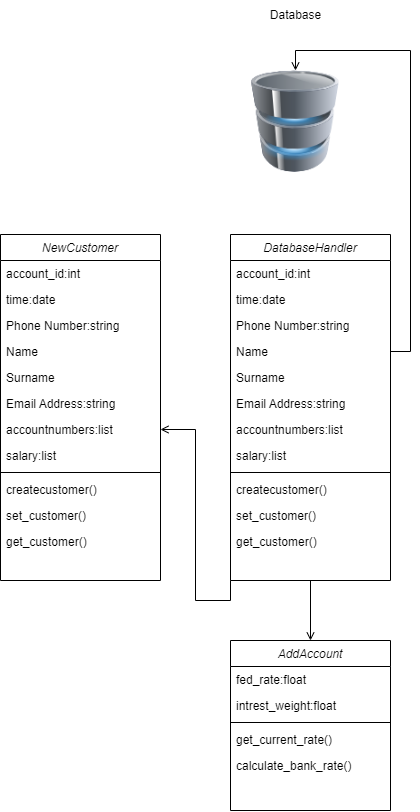

The diagram above was exported from draw.io. Its source (the exported page's mxGraphModel, read from the mxfile embedded in the PNG):
<mxGraphModel dx="2031" dy="3334" grid="1" gridSize="10" guides="1" tooltips="1" connect="1" arrows="1" fold="1" page="1" pageScale="1" pageWidth="827" pageHeight="1169" math="0" shadow="0">
  <root>
    <mxCell id="0" />
    <mxCell id="1" parent="0" />
    <mxCell id="2" style="edgeStyle=orthogonalEdgeStyle;rounded=0;orthogonalLoop=1;jettySize=auto;html=1;exitX=0.5;exitY=1;exitDx=0;exitDy=0;entryX=0.5;entryY=0;entryDx=0;entryDy=0;startArrow=none;startFill=0;endArrow=open;endFill=0;" edge="1" source="4" target="17" parent="1">
      <mxGeometry relative="1" as="geometry" />
    </mxCell>
    <mxCell id="3" style="edgeStyle=orthogonalEdgeStyle;rounded=0;orthogonalLoop=1;jettySize=auto;html=1;exitX=0;exitY=1;exitDx=0;exitDy=0;entryX=1;entryY=0.5;entryDx=0;entryDy=0;startArrow=none;startFill=0;endArrow=open;endFill=0;" edge="1" source="4" target="30" parent="1">
      <mxGeometry relative="1" as="geometry" />
    </mxCell>
    <mxCell id="4" value="DatabaseHandler" style="swimlane;fontStyle=2;align=center;verticalAlign=top;childLayout=stackLayout;horizontal=1;startSize=26;horizontalStack=0;resizeParent=1;resizeLast=0;collapsible=1;marginBottom=0;rounded=0;shadow=0;strokeWidth=1;" vertex="1" parent="1">
      <mxGeometry x="1320" y="-1616" width="160" height="346" as="geometry">
        <mxRectangle x="230" y="140" width="160" height="26" as="alternateBounds" />
      </mxGeometry>
    </mxCell>
    <mxCell id="5" value="account_id:int" style="text;align=left;verticalAlign=top;spacingLeft=4;spacingRight=4;overflow=hidden;rotatable=0;points=[[0,0.5],[1,0.5]];portConstraint=eastwest;" vertex="1" parent="4">
      <mxGeometry y="26" width="160" height="26" as="geometry" />
    </mxCell>
    <mxCell id="6" value="time:date" style="text;align=left;verticalAlign=top;spacingLeft=4;spacingRight=4;overflow=hidden;rotatable=0;points=[[0,0.5],[1,0.5]];portConstraint=eastwest;" vertex="1" parent="4">
      <mxGeometry y="52" width="160" height="26" as="geometry" />
    </mxCell>
    <mxCell id="7" value="Phone Number:string" style="text;align=left;verticalAlign=top;spacingLeft=4;spacingRight=4;overflow=hidden;rotatable=0;points=[[0,0.5],[1,0.5]];portConstraint=eastwest;rounded=0;shadow=0;html=0;" vertex="1" parent="4">
      <mxGeometry y="78" width="160" height="26" as="geometry" />
    </mxCell>
    <mxCell id="8" value="Name" style="text;align=left;verticalAlign=top;spacingLeft=4;spacingRight=4;overflow=hidden;rotatable=0;points=[[0,0.5],[1,0.5]];portConstraint=eastwest;" vertex="1" parent="4">
      <mxGeometry y="104" width="160" height="26" as="geometry" />
    </mxCell>
    <mxCell id="9" value="Surname" style="text;align=left;verticalAlign=top;spacingLeft=4;spacingRight=4;overflow=hidden;rotatable=0;points=[[0,0.5],[1,0.5]];portConstraint=eastwest;" vertex="1" parent="4">
      <mxGeometry y="130" width="160" height="26" as="geometry" />
    </mxCell>
    <mxCell id="10" value="Email Address:string" style="text;align=left;verticalAlign=top;spacingLeft=4;spacingRight=4;overflow=hidden;rotatable=0;points=[[0,0.5],[1,0.5]];portConstraint=eastwest;rounded=0;shadow=0;html=0;" vertex="1" parent="4">
      <mxGeometry y="156" width="160" height="26" as="geometry" />
    </mxCell>
    <mxCell id="11" value="accountnumbers:list" style="text;align=left;verticalAlign=top;spacingLeft=4;spacingRight=4;overflow=hidden;rotatable=0;points=[[0,0.5],[1,0.5]];portConstraint=eastwest;" vertex="1" parent="4">
      <mxGeometry y="182" width="160" height="26" as="geometry" />
    </mxCell>
    <mxCell id="12" value="salary:list" style="text;align=left;verticalAlign=top;spacingLeft=4;spacingRight=4;overflow=hidden;rotatable=0;points=[[0,0.5],[1,0.5]];portConstraint=eastwest;" vertex="1" parent="4">
      <mxGeometry y="208" width="160" height="26" as="geometry" />
    </mxCell>
    <mxCell id="13" value="" style="line;html=1;strokeWidth=1;align=left;verticalAlign=middle;spacingTop=-1;spacingLeft=3;spacingRight=3;rotatable=0;labelPosition=right;points=[];portConstraint=eastwest;" vertex="1" parent="4">
      <mxGeometry y="234" width="160" height="8" as="geometry" />
    </mxCell>
    <mxCell id="14" value="createcustomer()" style="text;align=left;verticalAlign=top;spacingLeft=4;spacingRight=4;overflow=hidden;rotatable=0;points=[[0,0.5],[1,0.5]];portConstraint=eastwest;" vertex="1" parent="4">
      <mxGeometry y="242" width="160" height="26" as="geometry" />
    </mxCell>
    <mxCell id="15" value="set_customer()" style="text;align=left;verticalAlign=top;spacingLeft=4;spacingRight=4;overflow=hidden;rotatable=0;points=[[0,0.5],[1,0.5]];portConstraint=eastwest;" vertex="1" parent="4">
      <mxGeometry y="268" width="160" height="26" as="geometry" />
    </mxCell>
    <mxCell id="16" value="get_customer()" style="text;align=left;verticalAlign=top;spacingLeft=4;spacingRight=4;overflow=hidden;rotatable=0;points=[[0,0.5],[1,0.5]];portConstraint=eastwest;" vertex="1" parent="4">
      <mxGeometry y="294" width="160" height="26" as="geometry" />
    </mxCell>
    <mxCell id="17" value="AddAccount" style="swimlane;fontStyle=2;align=center;verticalAlign=top;childLayout=stackLayout;horizontal=1;startSize=26;horizontalStack=0;resizeParent=1;resizeLast=0;collapsible=1;marginBottom=0;rounded=0;shadow=0;strokeWidth=1;" vertex="1" parent="1">
      <mxGeometry x="1320" y="-1210" width="160" height="170" as="geometry">
        <mxRectangle x="230" y="140" width="160" height="26" as="alternateBounds" />
      </mxGeometry>
    </mxCell>
    <mxCell id="18" value="fed_rate:float" style="text;align=left;verticalAlign=top;spacingLeft=4;spacingRight=4;overflow=hidden;rotatable=0;points=[[0,0.5],[1,0.5]];portConstraint=eastwest;rounded=0;shadow=0;html=0;" vertex="1" parent="17">
      <mxGeometry y="26" width="160" height="26" as="geometry" />
    </mxCell>
    <mxCell id="19" value="intrest_weight:float" style="text;align=left;verticalAlign=top;spacingLeft=4;spacingRight=4;overflow=hidden;rotatable=0;points=[[0,0.5],[1,0.5]];portConstraint=eastwest;rounded=0;shadow=0;html=0;" vertex="1" parent="17">
      <mxGeometry y="52" width="160" height="26" as="geometry" />
    </mxCell>
    <mxCell id="20" value="" style="line;html=1;strokeWidth=1;align=left;verticalAlign=middle;spacingTop=-1;spacingLeft=3;spacingRight=3;rotatable=0;labelPosition=right;points=[];portConstraint=eastwest;" vertex="1" parent="17">
      <mxGeometry y="78" width="160" height="8" as="geometry" />
    </mxCell>
    <mxCell id="21" value="get_current_rate()" style="text;align=left;verticalAlign=top;spacingLeft=4;spacingRight=4;overflow=hidden;rotatable=0;points=[[0,0.5],[1,0.5]];portConstraint=eastwest;" vertex="1" parent="17">
      <mxGeometry y="86" width="160" height="26" as="geometry" />
    </mxCell>
    <mxCell id="22" value="calculate_bank_rate()" style="text;align=left;verticalAlign=top;spacingLeft=4;spacingRight=4;overflow=hidden;rotatable=0;points=[[0,0.5],[1,0.5]];portConstraint=eastwest;" vertex="1" parent="17">
      <mxGeometry y="112" width="160" height="26" as="geometry" />
    </mxCell>
    <mxCell id="23" value="NewCustomer" style="swimlane;fontStyle=2;align=center;verticalAlign=top;childLayout=stackLayout;horizontal=1;startSize=26;horizontalStack=0;resizeParent=1;resizeLast=0;collapsible=1;marginBottom=0;rounded=0;shadow=0;strokeWidth=1;" vertex="1" parent="1">
      <mxGeometry x="1090" y="-1616" width="160" height="346" as="geometry">
        <mxRectangle x="230" y="140" width="160" height="26" as="alternateBounds" />
      </mxGeometry>
    </mxCell>
    <mxCell id="24" value="account_id:int" style="text;align=left;verticalAlign=top;spacingLeft=4;spacingRight=4;overflow=hidden;rotatable=0;points=[[0,0.5],[1,0.5]];portConstraint=eastwest;" vertex="1" parent="23">
      <mxGeometry y="26" width="160" height="26" as="geometry" />
    </mxCell>
    <mxCell id="25" value="time:date" style="text;align=left;verticalAlign=top;spacingLeft=4;spacingRight=4;overflow=hidden;rotatable=0;points=[[0,0.5],[1,0.5]];portConstraint=eastwest;" vertex="1" parent="23">
      <mxGeometry y="52" width="160" height="26" as="geometry" />
    </mxCell>
    <mxCell id="26" value="Phone Number:string" style="text;align=left;verticalAlign=top;spacingLeft=4;spacingRight=4;overflow=hidden;rotatable=0;points=[[0,0.5],[1,0.5]];portConstraint=eastwest;rounded=0;shadow=0;html=0;" vertex="1" parent="23">
      <mxGeometry y="78" width="160" height="26" as="geometry" />
    </mxCell>
    <mxCell id="27" value="Name" style="text;align=left;verticalAlign=top;spacingLeft=4;spacingRight=4;overflow=hidden;rotatable=0;points=[[0,0.5],[1,0.5]];portConstraint=eastwest;" vertex="1" parent="23">
      <mxGeometry y="104" width="160" height="26" as="geometry" />
    </mxCell>
    <mxCell id="28" value="Surname" style="text;align=left;verticalAlign=top;spacingLeft=4;spacingRight=4;overflow=hidden;rotatable=0;points=[[0,0.5],[1,0.5]];portConstraint=eastwest;" vertex="1" parent="23">
      <mxGeometry y="130" width="160" height="26" as="geometry" />
    </mxCell>
    <mxCell id="29" value="Email Address:string" style="text;align=left;verticalAlign=top;spacingLeft=4;spacingRight=4;overflow=hidden;rotatable=0;points=[[0,0.5],[1,0.5]];portConstraint=eastwest;rounded=0;shadow=0;html=0;" vertex="1" parent="23">
      <mxGeometry y="156" width="160" height="26" as="geometry" />
    </mxCell>
    <mxCell id="30" value="accountnumbers:list" style="text;align=left;verticalAlign=top;spacingLeft=4;spacingRight=4;overflow=hidden;rotatable=0;points=[[0,0.5],[1,0.5]];portConstraint=eastwest;" vertex="1" parent="23">
      <mxGeometry y="182" width="160" height="26" as="geometry" />
    </mxCell>
    <mxCell id="31" value="salary:list" style="text;align=left;verticalAlign=top;spacingLeft=4;spacingRight=4;overflow=hidden;rotatable=0;points=[[0,0.5],[1,0.5]];portConstraint=eastwest;" vertex="1" parent="23">
      <mxGeometry y="208" width="160" height="26" as="geometry" />
    </mxCell>
    <mxCell id="32" value="" style="line;html=1;strokeWidth=1;align=left;verticalAlign=middle;spacingTop=-1;spacingLeft=3;spacingRight=3;rotatable=0;labelPosition=right;points=[];portConstraint=eastwest;" vertex="1" parent="23">
      <mxGeometry y="234" width="160" height="8" as="geometry" />
    </mxCell>
    <mxCell id="33" value="createcustomer()" style="text;align=left;verticalAlign=top;spacingLeft=4;spacingRight=4;overflow=hidden;rotatable=0;points=[[0,0.5],[1,0.5]];portConstraint=eastwest;" vertex="1" parent="23">
      <mxGeometry y="242" width="160" height="26" as="geometry" />
    </mxCell>
    <mxCell id="34" value="set_customer()" style="text;align=left;verticalAlign=top;spacingLeft=4;spacingRight=4;overflow=hidden;rotatable=0;points=[[0,0.5],[1,0.5]];portConstraint=eastwest;" vertex="1" parent="23">
      <mxGeometry y="268" width="160" height="26" as="geometry" />
    </mxCell>
    <mxCell id="35" value="get_customer()" style="text;align=left;verticalAlign=top;spacingLeft=4;spacingRight=4;overflow=hidden;rotatable=0;points=[[0,0.5],[1,0.5]];portConstraint=eastwest;" vertex="1" parent="23">
      <mxGeometry y="294" width="160" height="26" as="geometry" />
    </mxCell>
    <mxCell id="36" style="edgeStyle=orthogonalEdgeStyle;rounded=0;orthogonalLoop=1;jettySize=auto;html=1;exitX=1;exitY=0.5;exitDx=0;exitDy=0;endArrow=open;endFill=0;entryX=0.5;entryY=0;entryDx=0;entryDy=0;" edge="1" source="8" target="37" parent="1">
      <mxGeometry relative="1" as="geometry">
        <mxPoint x="1620" y="-1476" as="targetPoint" />
      </mxGeometry>
    </mxCell>
    <mxCell id="37" value="" style="image;html=1;image=img/lib/clip_art/computers/Database_128x128.png" vertex="1" parent="1">
      <mxGeometry x="1334" y="-1780" width="102" height="102" as="geometry" />
    </mxCell>
    <mxCell id="38" value="Database" style="text;html=1;align=center;verticalAlign=middle;resizable=0;points=[];autosize=1;strokeColor=none;fillColor=none;" vertex="1" parent="1">
      <mxGeometry x="1350" y="-1850" width="70" height="30" as="geometry" />
    </mxCell>
  </root>
</mxGraphModel>